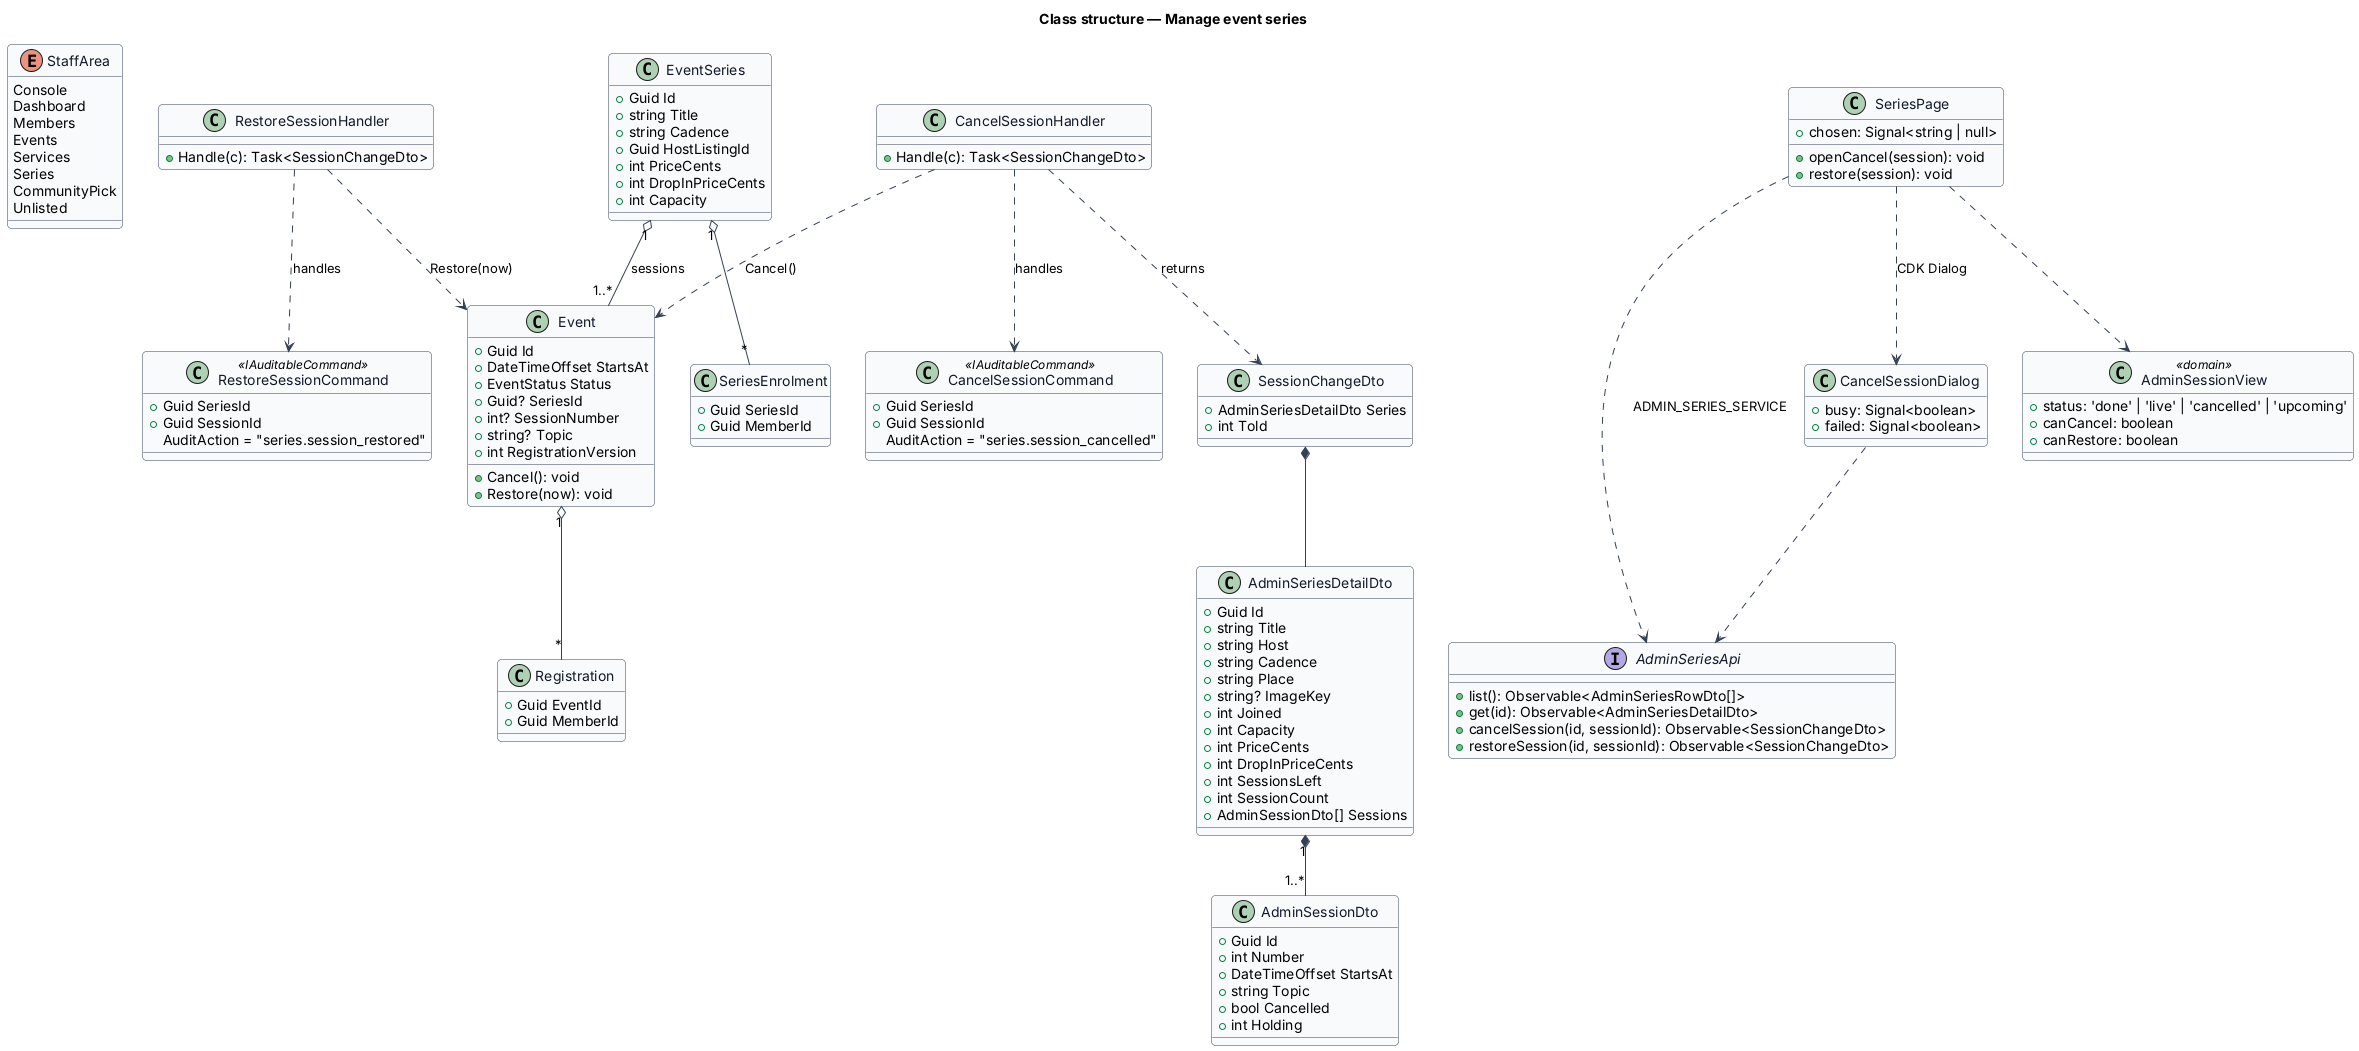

The diagram above was rendered by PlantUML. Its source (embedded in the PNG):
@startuml
skinparam backgroundColor #FFFFFF
skinparam shadowing false
skinparam roundcorner 8
skinparam defaultFontName Arial
skinparam ArrowColor #344054
skinparam class {
  BorderColor #344054
  FontColor #101828
  BackgroundColor #F9FAFB
}
title Class structure — Manage event series

enum StaffArea {
  Console
  Dashboard
  Members
  Events
  Services
  Series
  CommunityPick
  Unlisted
}
class EventSeries {
  +Guid Id
  +string Title
  +string Cadence
  +Guid HostListingId
  +int PriceCents
  +int DropInPriceCents
  +int Capacity
}
class Event {
  +Guid Id
  +DateTimeOffset StartsAt
  +EventStatus Status
  +Guid? SeriesId
  +int? SessionNumber
  +string? Topic
  +int RegistrationVersion
  +Cancel(): void
  +Restore(now): void
}
class Registration {
  +Guid EventId
  +Guid MemberId
}
class SeriesEnrolment {
  +Guid SeriesId
  +Guid MemberId
}
class CancelSessionCommand <<IAuditableCommand>> {
  +Guid SeriesId
  +Guid SessionId
  AuditAction = "series.session_cancelled"
}
class RestoreSessionCommand <<IAuditableCommand>> {
  +Guid SeriesId
  +Guid SessionId
  AuditAction = "series.session_restored"
}
class CancelSessionHandler {
  +Handle(c): Task<SessionChangeDto>
}
class RestoreSessionHandler {
  +Handle(c): Task<SessionChangeDto>
}
class SessionChangeDto {
  +AdminSeriesDetailDto Series
  +int Told
}
class AdminSeriesDetailDto {
  +Guid Id
  +string Title
  +string Host
  +string Cadence
  +string Place
  +string? ImageKey
  +int Joined
  +int Capacity
  +int PriceCents
  +int DropInPriceCents
  +int SessionsLeft
  +int SessionCount
  +AdminSessionDto[] Sessions
}
class AdminSessionDto {
  +Guid Id
  +int Number
  +DateTimeOffset StartsAt
  +string Topic
  +bool Cancelled
  +int Holding
}
interface AdminSeriesApi {
  +list(): Observable<AdminSeriesRowDto[]>
  +get(id): Observable<AdminSeriesDetailDto>
  +cancelSession(id, sessionId): Observable<SessionChangeDto>
  +restoreSession(id, sessionId): Observable<SessionChangeDto>
}
class SeriesPage {
  +chosen: Signal<string | null>
  +openCancel(session): void
  +restore(session): void
}
class CancelSessionDialog {
  +busy: Signal<boolean>
  +failed: Signal<boolean>
}
class AdminSessionView <<domain>> {
  +status: 'done' | 'live' | 'cancelled' | 'upcoming'
  +canCancel: boolean
  +canRestore: boolean
}
SeriesPage ..> AdminSeriesApi : ADMIN_SERIES_SERVICE
SeriesPage ..> CancelSessionDialog : CDK Dialog
CancelSessionDialog ..> AdminSeriesApi
SeriesPage ..> AdminSessionView
CancelSessionHandler ..> CancelSessionCommand : handles
RestoreSessionHandler ..> RestoreSessionCommand : handles
CancelSessionHandler ..> Event : Cancel()
RestoreSessionHandler ..> Event : Restore(now)
CancelSessionHandler ..> SessionChangeDto : returns
SessionChangeDto *-- AdminSeriesDetailDto
AdminSeriesDetailDto "1" *-- "1..*" AdminSessionDto
EventSeries "1" o-- "1..*" Event : sessions
Event "1" o-- "*" Registration
EventSeries "1" o-- "*" SeriesEnrolment
@enduml